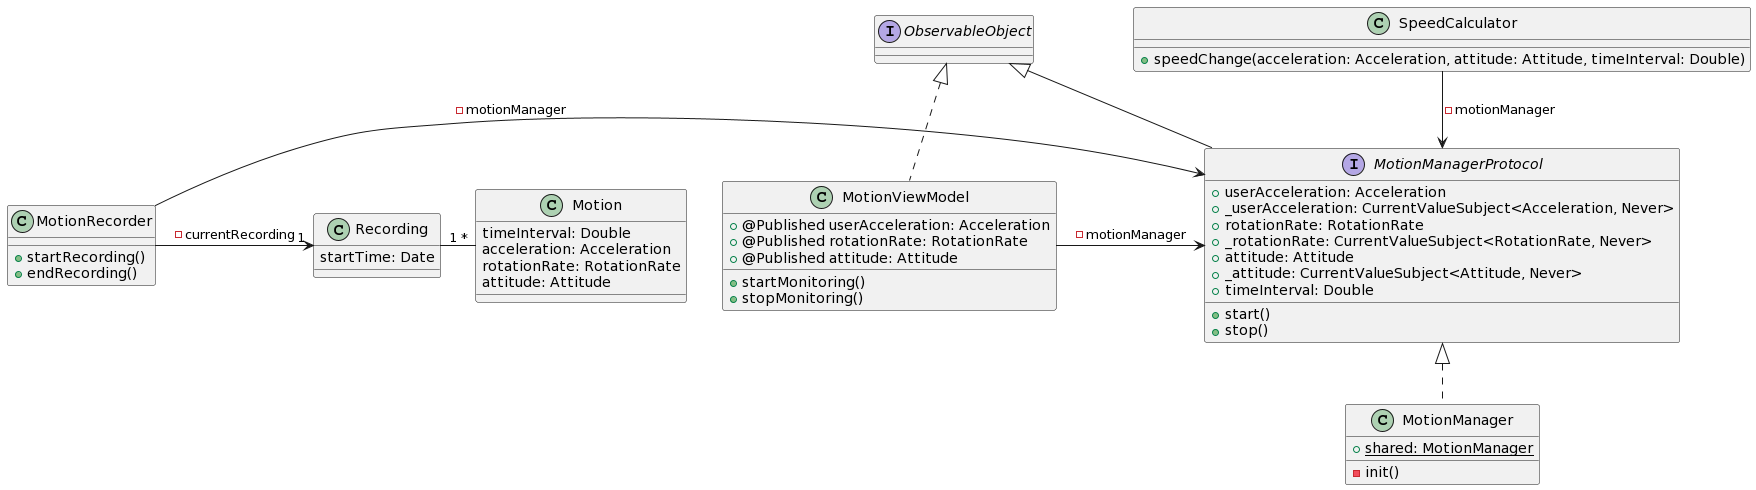

The diagram above was rendered by PlantUML. Its source (embedded in the PNG):
@startuml
skinparam linetype ortho


interface MotionManagerProtocol implements ObservableObject {
    +userAcceleration: Acceleration
    +_userAcceleration: CurrentValueSubject<Acceleration, Never>
    +rotationRate: RotationRate
    +_rotationRate: CurrentValueSubject<RotationRate, Never>
    +attitude: Attitude
    +_attitude: CurrentValueSubject<Attitude, Never>
    +timeInterval: Double

    +start()
    +stop()
}

class MotionManager implements MotionManagerProtocol {
    +{static} shared: MotionManager

    -init()
}
skinparam linetype auto

class Recording {
    startTime: Date
}
Recording "1" - "*" Motion

class Motion {
    timeInterval: Double
    acceleration: Acceleration
    rotationRate: RotationRate
    attitude: Attitude
}

class MotionRecorder {
    +startRecording()
    +endRecording()
}
MotionRecorder -> "1" Recording: -currentRecording
MotionRecorder -> MotionManagerProtocol: -motionManager

class MotionViewModel implements ObservableObject {
    +@Published userAcceleration: Acceleration
    +@Published rotationRate: RotationRate
    +@Published attitude: Attitude

    +startMonitoring()
    +stopMonitoring()
}
MotionViewModel -> MotionManagerProtocol: -motionManager

class SpeedCalculator {

    +speedChange(acceleration: Acceleration, attitude: Attitude, timeInterval: Double)
}
SpeedCalculator --> MotionManagerProtocol: -motionManager
@enduml